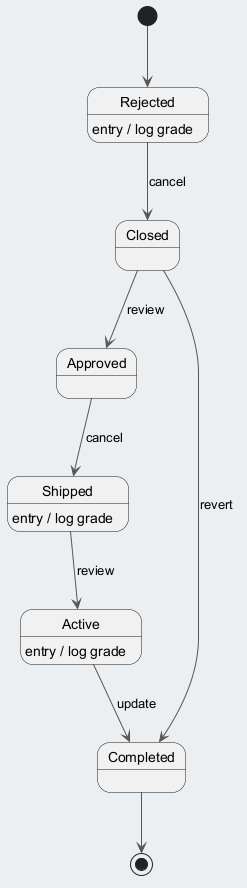

The diagram above was rendered by PlantUML. Its source (embedded in the PNG):
@startuml
skinparam backgroundColor #ECEFF1
skinparam classBackgroundColor #FFFFFF
skinparam classBorderColor #455A64
skinparam ArrowColor #555555
[*] --> Rejected
Rejected --> Closed : cancel
Rejected : entry / log grade
Closed --> Approved : review
Approved --> Shipped : cancel
Shipped --> Active : review
Shipped : entry / log grade
Active --> Completed : update
Active : entry / log grade
Closed --> Completed : revert
Completed --> [*]
@enduml